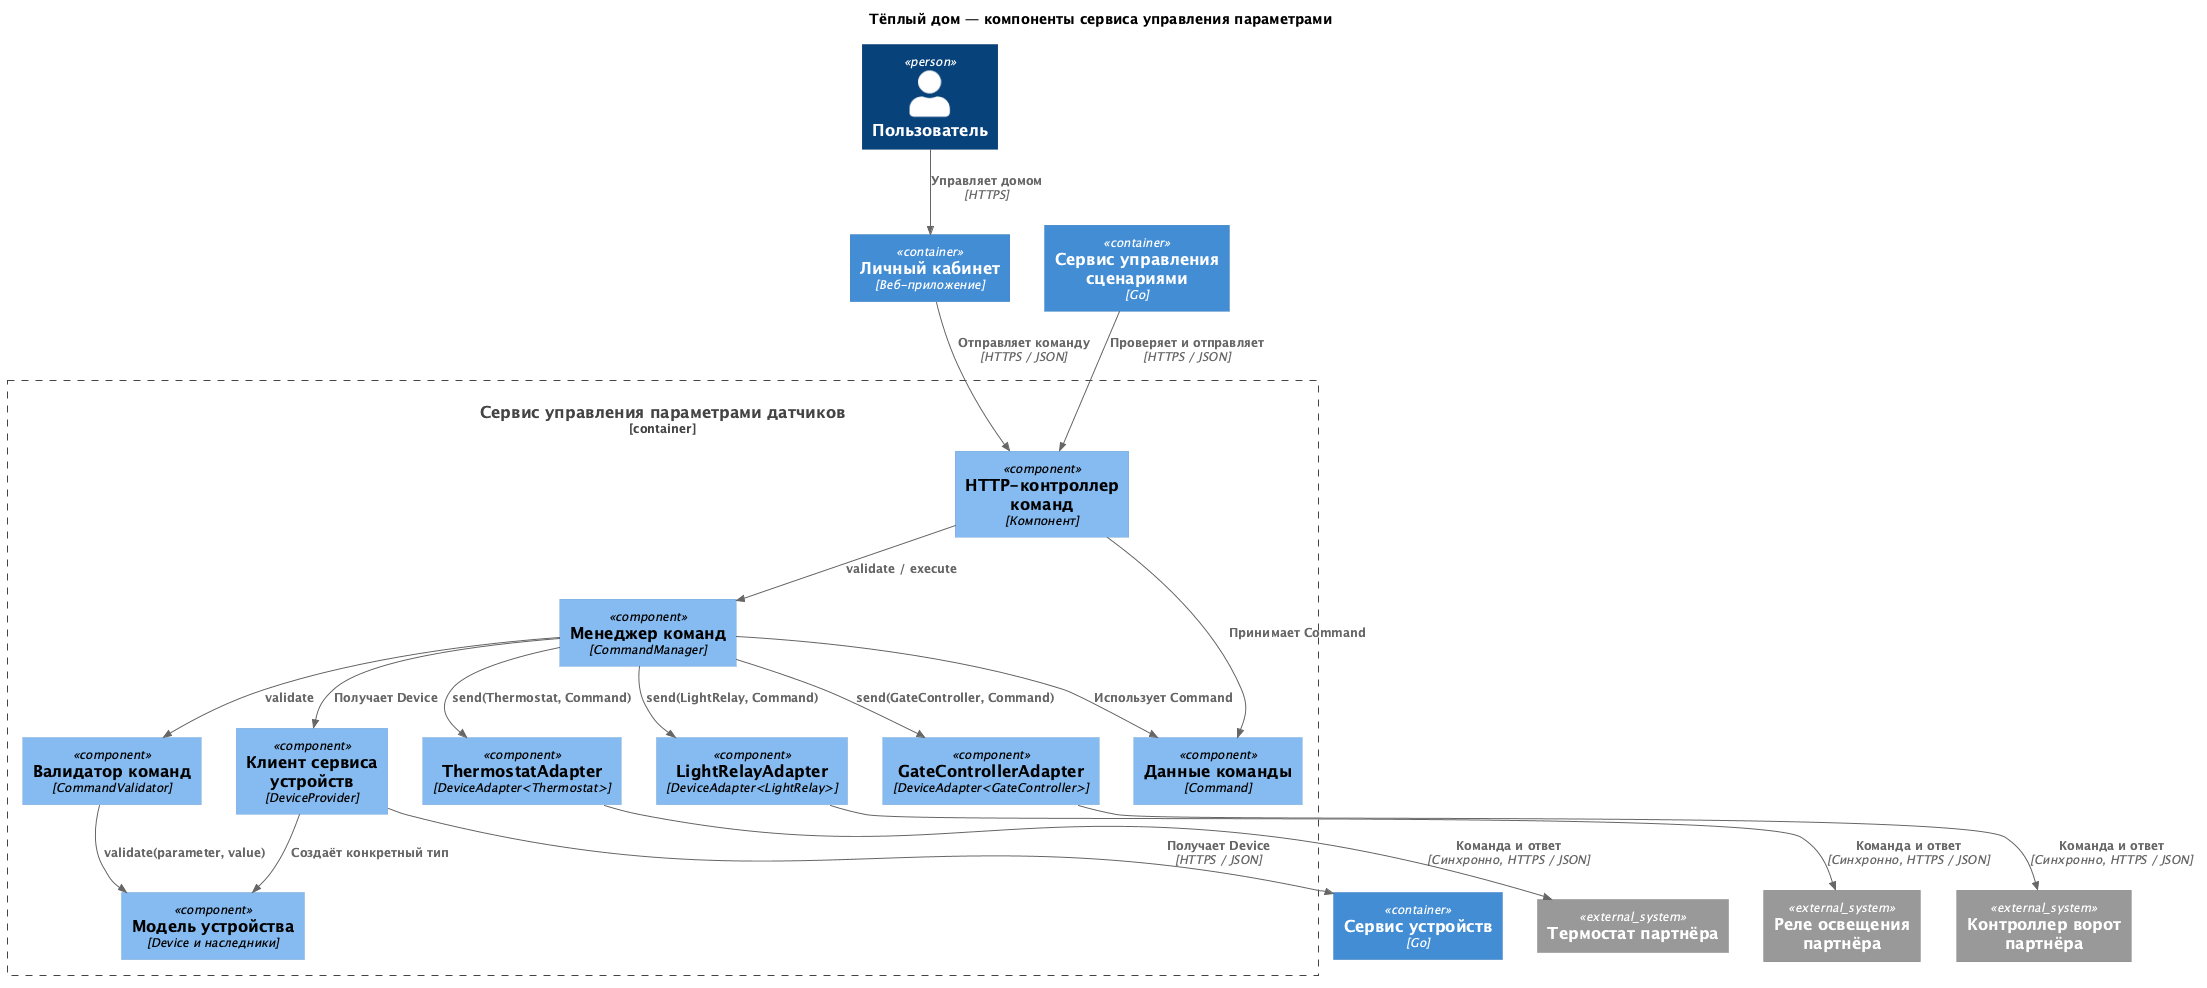

The diagram above was rendered by PlantUML. Its source (embedded in the PNG):
@startuml Warmhouse_Parameters_ToBe
!include <C4/C4_Component>
LAYOUT_TOP_DOWN()
skinparam nodesep 35
skinparam ranksep 45
title Тёплый дом — компоненты сервиса управления параметрами
Person(user, "Пользователь")
Container(web, "Личный кабинет", "Веб-приложение")
Container(scenarios, "Сервис управления сценариями", "Go")
Container(devices, "Сервис устройств", "Go")
Container_Boundary(service, "Сервис управления параметрами датчиков") {
    Component(api, "HTTP-контроллер команд", "Компонент")
    Component(manager, "Менеджер команд", "CommandManager")
    Component(validator, "Валидатор команд", "CommandValidator")
    Component(deviceModel, "Модель устройства", "Device и наследники")
    Component(model, "Данные команды", "Command")
    Component(client, "Клиент сервиса устройств", "DeviceProvider")
    Component(heating, "ThermostatAdapter", "DeviceAdapter<Thermostat>")
    Component(light, "LightRelayAdapter", "DeviceAdapter<LightRelay>")
    Component(gates, "GateControllerAdapter", "DeviceAdapter<GateController>")
}
System_Ext(thermostat, "Термостат партнёра")
System_Ext(relay, "Реле освещения партнёра")
System_Ext(gate, "Контроллер ворот партнёра")
Rel(user, web, "Управляет домом", "HTTPS")
Rel(web, api, "Отправляет команду", "HTTPS / JSON")
Rel(scenarios, api, "Проверяет и отправляет", "HTTPS / JSON")
Rel(api, manager, "validate / execute")
Rel(manager, validator, "validate")
Rel(validator, deviceModel, "validate(parameter, value)")
Rel(client, deviceModel, "Создаёт конкретный тип")
Rel(manager, model, "Использует Command")
Rel(api, model, "Принимает Command")
Rel(manager, client, "Получает Device")
Rel(manager, heating, "send(Thermostat, Command)")
Rel(manager, light, "send(LightRelay, Command)")
Rel(manager, gates, "send(GateController, Command)")
Rel(client, devices, "Получает Device", "HTTPS / JSON")
Rel(heating, thermostat, "Команда и ответ", "Синхронно, HTTPS / JSON")
Rel(light, relay, "Команда и ответ", "Синхронно, HTTPS / JSON")
Rel(gates, gate, "Команда и ответ", "Синхронно, HTTPS / JSON")

@enduml